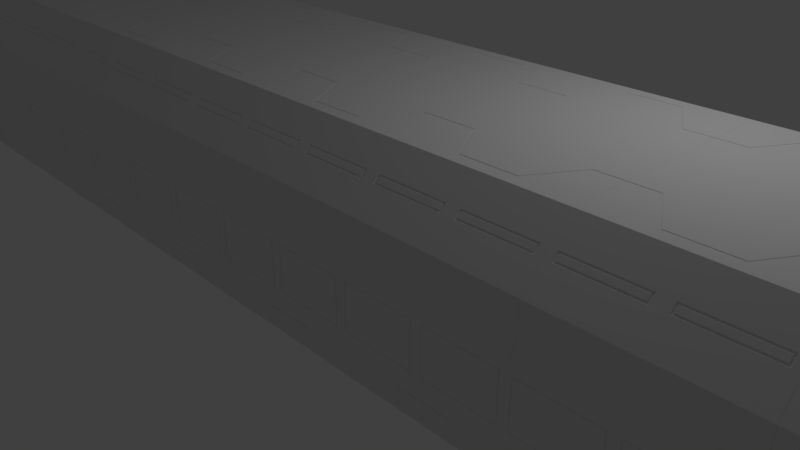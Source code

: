 # Source: BasicCorridorStraight.blend  (saved by Blender 2.79.0; exported with 4.5.12 LTS)
import bpy
from mathutils import Matrix  # noqa: F401  (used for matrix-valued properties, if any)

bpy.ops.wm.read_factory_settings(use_empty=True)
scene = bpy.context.scene
scene.name = 'Scene'

# ---- collections
col_collection_1 = bpy.data.collections.new('Collection 1'); scene.collection.children.link(col_collection_1)
col_collection_11 = bpy.data.collections.new('Collection 11'); scene.collection.children.link(col_collection_11)

# ---- world
world_world = bpy.data.worlds.new('World'); scene.world = world_world
world_world.color = (0.05088, 0.05088, 0.05088)
world_world.use_sun_shadow = False
world_world.sun_shadow_jitter_overblur = 0.0
world_world.cycles.sampling_method = 'MANUAL'

# ---- cameras
cam_camera = bpy.data.cameras.new('Camera')
cam_camera.clip_end = 100.0
cam_camera.lens = 35.0
cam_camera.sensor_width = 32.0
cam_camera.sensor_height = 18.0
cam_camera.ortho_scale = 7.314
cam_camera.dof.focus_distance = 0.0

# ---- lights
light_lamp = bpy.data.lights.new('Lamp', 'POINT')
light_lamp.transmission_factor = 0.0
light_lamp.cutoff_distance = 30.0
light_lamp.energy = 100.0
light_lamp.shadow_buffer_clip_start = 1.001
light_lamp.shadow_soft_size = 0.1
light_lamp.shadow_maximum_resolution = 0.006
light_lamp.use_absolute_resolution = True

# ---- meshes
me_plane_004 = bpy.data.meshes.new('Plane.004')
me_plane_004.from_pydata([(1.0, 2.105, 1.367), (1.0, 2.0, 1.567), (-1.0, 0.0, 0.0), (1.0, 0.0, 0.0), (-1.0, 0.0, 2.5), (1.0, 0.0, 2.5), (-1.0, 1.426, 2.5), (-1.0, 2.0, 1.926), (1.0, 2.0, 1.926), (1.0, 1.426, 2.5), (-1.0, 2.0, 0.1317), (-1.0, 1.868, 0.0), (1.0, 1.868, 0.0), (1.0, 2.0, 0.1317), (1.0, 2.105, 0.69), (1.0, 2.0, 0.4905), (-1.0, 2.0, 0.4905), (-1.0, 2.105, 0.69), (-1.0, 2.105, 1.367), (-1.0, 2.0, 1.567), (0.0, 1.868, 0.0), (0.0, 1.426, 2.5), (0.0, 2.0, 1.926), (0.0, 0.0, 2.5), (-0.9372, 0.06277, 0.0), (-0.9272, 0.07277, 0.0), (0.9272, 0.07277, 0.0), (0.9372, 0.06277, 0.0), (0.9272, 1.796, 0.0), (0.9372, 1.806, 0.0), (-0.9372, 1.806, 0.0), (-0.9272, 1.796, 0.0), (0.0, 2.105, 0.69), (0.0, 2.105, 1.367), (0.0, 2.0, 1.567), (5.96e-08, 1.806, 0.0), (0.0, 1.617, 2.309), (0.0, 1.809, 2.117), (-1.0, 1.617, 2.309), (-1.0, 1.809, 2.117), (1.0, 1.809, 2.117), (1.0, 1.617, 2.309), (-0.07056, 2.105, 0.7606), (-0.06056, 2.105, 0.7506), (-0.9294, 2.105, 0.7606), (-0.9394, 2.105, 0.7506), (-0.9394, 2.105, 1.307), (-0.9294, 2.105, 1.297), (-0.07056, 2.105, 1.297), (-0.06056, 2.105, 1.307), (0.9394, 2.105, 0.7506), (0.9294, 2.105, 0.7606), (0.06056, 2.105, 0.7506), (0.07056, 2.105, 0.7606), (0.06056, 2.105, 1.307), (0.07056, 2.105, 1.297), (0.9294, 2.105, 1.297), (0.9394, 2.105, 1.307), (0.6385, 1.677, 2.249), (0.3615, 1.677, 2.249), (0.6667, 1.617, 2.309), (0.3333, 1.617, 2.309), (0.3333, 0.0, 2.5), (0.6667, 0.0, 2.5), (0.6667, 1.426, 2.5), (0.3333, 1.426, 2.5), (-0.1019, 1.737, 2.189), (-0.08457, 1.749, 2.177), (-0.8981, 1.737, 2.189), (-0.9154, 1.749, 2.177), (-0.9154, 1.677, 2.249), (-0.8981, 1.689, 2.237), (-0.1019, 1.689, 2.237), (-0.08457, 1.677, 2.249), (0.9154, 1.749, 2.177), (0.8981, 1.737, 2.189), (0.08457, 1.749, 2.177), (0.1019, 1.737, 2.189), (0.08457, 1.677, 2.249), (0.1019, 1.689, 2.237), (0.8981, 1.689, 2.237), (0.9154, 1.677, 2.249), (-0.3333, 0.0, 2.5), (-0.6667, 0.0, 2.5), (-0.6667, 1.426, 2.5), (-0.3333, 1.426, 2.5), (-0.6667, 1.617, 2.309), (-0.3333, 1.617, 2.309), (-0.6385, 1.677, 2.249), (-0.3615, 1.677, 2.249), (-0.6667, 2.0, 0.4905), (-0.3124, 1.806, 0.0), (-0.6248, 1.806, 0.0), (-0.3333, 2.105, 0.69), (-0.6667, 2.105, 0.69), (-0.6667, 1.868, 0.0), (-0.3333, 1.868, 0.0), (-1.0, 0.7069, 2.5), (-1.0, 0.7189, 2.5), (1.0, 0.7189, 2.5), (1.0, 0.7069, 2.5), (0.0, 1.278, 2.5), (0.0, 1.266, 2.5), (0.3333, 1.266, 2.5), (0.3333, 1.278, 2.5), (0.6667, 0.7069, 2.5), (0.6667, 0.7189, 2.5), (-0.6667, 0.7189, 2.5), (-0.6667, 0.7069, 2.5), (-0.3333, 1.266, 2.5), (-0.3333, 1.278, 2.5), (-0.6667, 2.0, 0.1317), (-0.3535, 2.105, 0.7506), (-0.6465, 2.105, 0.7506), (0.6667, 2.0, 0.1317), (0.6667, 2.0, 0.4905), (0.3333, 2.105, 0.69), (0.6667, 2.105, 0.69), (0.6667, 1.868, 0.0), (0.3333, 1.868, 0.0), (0.3124, 1.806, 0.0), (0.6248, 1.806, 0.0), (0.6465, 2.105, 0.7506), (0.3535, 2.105, 0.7506), (0.0, 2.0, 0.2258), (0.0, 1.997, 0.2165), (0.0, 2.002, 0.3972), (0.0, 2.0, 0.3874), (-0.3333, 2.002, 0.3972), (-0.3333, 2.0, 0.3874), (-0.3381, 2.0, 0.3939), (-0.3333, 2.0, 0.2258), (-0.3333, 1.997, 0.2165), (-0.3382, 2.0, 0.2195), (0.3333, 1.997, 0.2165), (0.3333, 2.0, 0.2258), (0.3382, 2.0, 0.2195), (0.3333, 2.0, 0.3874), (0.3333, 2.002, 0.3972), (0.3381, 2.0, 0.3939), (-0.9272, 1.119, 0.0), (-0.8548, 1.072, 0.0), (-0.8548, 0.7959, 0.0), (-0.9272, 0.7495, 0.0), (0.9272, 0.7495, 0.0), (0.8548, 0.7959, 0.0), (0.8548, 1.072, 0.0), (0.9272, 1.119, 0.0)], [], [(111, 10, 16, 90), (63, 5, 100, 105), (86, 38, 6, 84), (30, 24, 2, 11), (95, 11, 10, 111), (34, 19, 7, 22), (90, 16, 17, 94), (33, 32, 43, 49), (33, 18, 19, 34), (1, 34, 22, 8), (27, 29, 12, 3), (92, 30, 11, 95), (131, 133, 111, 90, 130, 129), (116, 32, 52, 123), (0, 33, 34, 1), (120, 35, 20, 119), (24, 27, 3, 2), (126, 128, 93, 32), (61, 36, 21, 65), (23, 62, 103, 102), (119, 20, 125, 134), (42, 44, 47, 48), (18, 33, 49, 46), (0, 14, 50, 57), (17, 18, 46, 45), (32, 33, 54, 52), (33, 0, 57, 54), (51, 53, 55, 56), (36, 37, 67, 73), (22, 7, 39, 37), (40, 37, 76, 74), (8, 22, 37, 40), (94, 17, 45, 113), (66, 68, 71, 72), (87, 36, 73, 89), (41, 40, 74, 81), (39, 38, 70, 69), (37, 36, 78, 76), (60, 41, 81, 58), (75, 77, 79, 80), (62, 63, 105, 103), (82, 23, 102, 109), (60, 61, 65, 64), (41, 60, 64, 9), (61, 60, 58, 59), (36, 61, 59, 78), (37, 39, 69, 67), (38, 86, 88, 70), (86, 87, 89, 88), (106, 99, 9, 64), (83, 82, 109, 108), (36, 87, 85, 21), (87, 86, 84, 85), (135, 124, 127, 137), (98, 107, 84, 6), (104, 106, 64, 65), (107, 110, 85, 84), (110, 101, 21, 85), (101, 104, 65, 21), (96, 95, 111, 133, 132), (138, 126, 32, 116), (91, 92, 95, 96), (35, 91, 96, 20), (93, 94, 113, 112), (32, 93, 112, 43), (4, 83, 108, 97), (118, 119, 134, 136, 114), (20, 96, 132, 125), (128, 130, 90, 94, 93), (13, 114, 115, 15), (115, 139, 138, 116, 117), (12, 118, 114, 13), (114, 136, 135, 137, 139, 115), (29, 121, 118, 12), (121, 120, 119, 118), (14, 117, 122, 50), (117, 116, 123, 122), (15, 115, 117, 14), (124, 131, 129, 127), (25, 143, 144, 26), (140, 31, 28, 147), (140, 147, 146, 141), (144, 143, 142, 145), (141, 146, 145, 142)])
me_plane_004.use_remesh_preserve_volume = False
me_plane_004.use_remesh_preserve_attributes = False
me_plane_004.use_mirror_vertex_groups = False
me_plane_004.update()
me_plane_003 = bpy.data.meshes.new('Plane.003')
me_plane_003.from_pydata([(1.0, 2.105, 1.367), (1.0, 2.0, 1.567), (-1.0, 0.0, 0.0), (1.0, 0.0, 0.0), (-1.0, 0.0, 2.5), (1.0, 0.0, 2.5), (-1.0, 1.426, 2.5), (-1.0, 2.0, 1.926), (1.0, 2.0, 1.926), (1.0, 1.426, 2.5), (-1.0, 2.0, 0.1317), (-1.0, 1.868, 0.0), (1.0, 1.868, 0.0), (1.0, 2.0, 0.1317), (1.0, 2.105, 0.69), (1.0, 2.0, 0.4905), (-1.0, 2.0, 0.4905), (-1.0, 2.105, 0.69), (-1.0, 2.105, 1.367), (-1.0, 2.0, 1.567)], [], [(13, 10, 16, 15), (4, 5, 9, 6), (8, 7, 6, 9), (2, 11, 12, 3), (12, 11, 10, 13), (1, 19, 7, 8), (15, 16, 17, 14), (14, 17, 18, 0), (0, 18, 19, 1)])
me_plane_003.use_remesh_preserve_volume = False
me_plane_003.use_remesh_preserve_attributes = False
me_plane_003.use_mirror_vertex_groups = False
me_plane_003.update()

# ---- objects
ob_highmesh = bpy.data.objects.new('HighMesh', me_plane_004)
ob_basemesh = bpy.data.objects.new('BaseMesh', me_plane_003)
ob_lamp = bpy.data.objects.new('Lamp', light_lamp)
ob_camera = bpy.data.objects.new('Camera', cam_camera)

# ---- transforms, parenting, visibility, modifiers, constraints
ob_highmesh.location = (-8.997, 0.001297, -5.96e-05)
ob_highmesh.lineart.crease_threshold = 0.0
_m = ob_highmesh.modifiers.new('Mirror', 'MIRROR')
_m.use_axis = (False, True, False)
_m.use_clip = True
_m = ob_highmesh.modifiers.new('Solidify', 'SOLIDIFY')
_m.offset = 0.0
_m.nonmanifold_thickness_mode = 'FIXED'
_m.nonmanifold_merge_threshold = 0.0003
_m = ob_highmesh.modifiers.new('Bevel', 'BEVEL')
_m.segments = 2
_m.limit_method = 'NONE'
_m.spread = 0.0
_m = ob_highmesh.modifiers.new('Array', 'ARRAY')
_m.count = 10
_m.constant_offset_displace = (0.0, 0.0, 0.0)
ob_basemesh.location = (-8.997, 0.001297, -5.96e-05)
ob_basemesh.lineart.crease_threshold = 0.0
_m = ob_basemesh.modifiers.new('Mirror', 'MIRROR')
_m.use_axis = (False, True, False)
_m = ob_basemesh.modifiers.new('Array', 'ARRAY')
_m.count = 10
_m.constant_offset_displace = (0.0, 0.0, 0.0)
ob_lamp.location = (4.076, 1.005, 5.904)
ob_lamp.rotation_euler = (0.6503, 0.05522, 1.866)
ob_lamp.lock_rotations_4d = False
ob_lamp.empty_display_type = 'ARROWS'
ob_lamp.color = (0.0, 0.0, 0.0, 0.0)
ob_lamp.lineart.crease_threshold = 0.0
ob_camera.location = (7.481, -6.508, 5.344)
ob_camera.rotation_euler = (1.109, 0.0, 0.8149)
ob_camera.lock_rotations_4d = False
ob_camera.empty_display_type = 'ARROWS'
ob_camera.color = (0.0, 0.0, 0.0, 0.0)
ob_camera.display_type = 'WIRE'
ob_camera.lineart.crease_threshold = 0.0

# ---- collection membership
col_collection_1.objects.link(ob_highmesh)
col_collection_1.objects.link(ob_basemesh)
col_collection_11.objects.link(ob_lamp)
col_collection_11.objects.link(ob_camera)

# ---- scene / render settings (as saved in the file)
scene.camera = ob_camera
scene.frame_start = 1; scene.frame_end = 250; scene.frame_set(1)
scene.render.engine = 'CYCLES'
scene.render.resolution_percentage = 50
scene.render.dither_intensity = 0.0
scene.cycles.use_denoising = False
scene.cycles.samples = 128
scene.cycles.sampling_pattern = 'TABULATED_SOBOL'
scene.cycles.use_adaptive_sampling = False
scene.cycles.use_light_tree = False
scene.cycles.blur_glossy = 0.0
scene.cycles.sample_clamp_indirect = 0.0
scene.view_settings.view_transform = 'Standard'
bpy.context.view_layer.update()
